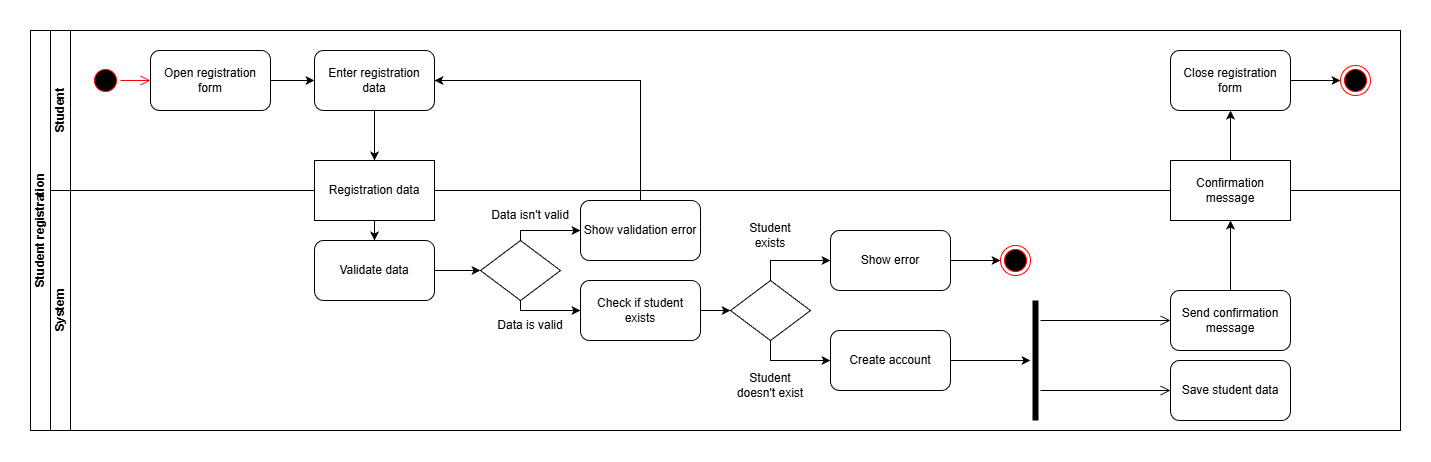

The diagram above was exported from draw.io. Its source (the exported page's mxGraphModel, read from the mxfile embedded in the PNG):
<mxGraphModel dx="1226" dy="661" grid="1" gridSize="10" guides="1" tooltips="1" connect="1" arrows="1" fold="1" page="1" pageScale="1" pageWidth="827" pageHeight="1169" math="0" shadow="0">
  <root>
    <mxCell id="0" />
    <mxCell id="1" parent="0" />
    <mxCell id="h_BOSustHnXaCOIrZuFn-1" parent="1" style="swimlane;childLayout=stackLayout;resizeParent=1;resizeParentMax=0;horizontal=0;startSize=20;horizontalStack=0;html=1;" value="Student registration" vertex="1">
      <mxGeometry height="400" width="1370" x="70" y="50" as="geometry" />
    </mxCell>
    <mxCell id="h_BOSustHnXaCOIrZuFn-2" parent="h_BOSustHnXaCOIrZuFn-1" style="swimlane;startSize=20;horizontal=0;html=1;" value="Student" vertex="1">
      <mxGeometry height="160" width="1350" x="20" as="geometry" />
    </mxCell>
    <mxCell id="h_BOSustHnXaCOIrZuFn-7" parent="h_BOSustHnXaCOIrZuFn-2" style="ellipse;html=1;shape=startState;fillColor=#000000;strokeColor=#ff0000;" value="" vertex="1">
      <mxGeometry height="30" width="30" x="40" y="35" as="geometry" />
    </mxCell>
    <mxCell id="h_BOSustHnXaCOIrZuFn-8" edge="1" parent="h_BOSustHnXaCOIrZuFn-2" source="h_BOSustHnXaCOIrZuFn-7" style="edgeStyle=orthogonalEdgeStyle;html=1;verticalAlign=bottom;endArrow=open;endSize=8;strokeColor=#ff0000;rounded=0;" target="h_BOSustHnXaCOIrZuFn-9" value="">
      <mxGeometry relative="1" as="geometry">
        <mxPoint x="140" y="50" as="targetPoint" />
      </mxGeometry>
    </mxCell>
    <mxCell id="h_BOSustHnXaCOIrZuFn-11" edge="1" parent="h_BOSustHnXaCOIrZuFn-2" source="h_BOSustHnXaCOIrZuFn-9" style="edgeStyle=orthogonalEdgeStyle;rounded=0;orthogonalLoop=1;jettySize=auto;html=1;" target="h_BOSustHnXaCOIrZuFn-10">
      <mxGeometry relative="1" as="geometry" />
    </mxCell>
    <mxCell id="h_BOSustHnXaCOIrZuFn-9" parent="h_BOSustHnXaCOIrZuFn-2" style="rounded=1;whiteSpace=wrap;html=1;" value="Open registration form" vertex="1">
      <mxGeometry height="60" width="120" x="100" y="20" as="geometry" />
    </mxCell>
    <mxCell id="h_BOSustHnXaCOIrZuFn-10" parent="h_BOSustHnXaCOIrZuFn-2" style="rounded=1;whiteSpace=wrap;html=1;" value="Enter registration data" vertex="1">
      <mxGeometry height="60" width="120" x="264" y="20" as="geometry" />
    </mxCell>
    <mxCell id="h_BOSustHnXaCOIrZuFn-90" edge="1" parent="h_BOSustHnXaCOIrZuFn-2" source="h_BOSustHnXaCOIrZuFn-45" style="edgeStyle=orthogonalEdgeStyle;rounded=0;orthogonalLoop=1;jettySize=auto;html=1;" target="h_BOSustHnXaCOIrZuFn-89">
      <mxGeometry relative="1" as="geometry" />
    </mxCell>
    <mxCell id="h_BOSustHnXaCOIrZuFn-45" parent="h_BOSustHnXaCOIrZuFn-2" style="rounded=1;whiteSpace=wrap;html=1;" value="Close registration form" vertex="1">
      <mxGeometry height="60" width="120" x="1120" y="20" as="geometry" />
    </mxCell>
    <mxCell id="h_BOSustHnXaCOIrZuFn-89" parent="h_BOSustHnXaCOIrZuFn-2" style="ellipse;html=1;shape=endState;fillColor=#000000;strokeColor=#ff0000;" value="" vertex="1">
      <mxGeometry height="30" width="30" x="1290" y="35" as="geometry" />
    </mxCell>
    <mxCell id="h_BOSustHnXaCOIrZuFn-13" edge="1" parent="h_BOSustHnXaCOIrZuFn-1" source="h_BOSustHnXaCOIrZuFn-10" style="edgeStyle=orthogonalEdgeStyle;rounded=0;orthogonalLoop=1;jettySize=auto;html=1;" target="h_BOSustHnXaCOIrZuFn-12">
      <mxGeometry relative="1" as="geometry" />
    </mxCell>
    <mxCell id="h_BOSustHnXaCOIrZuFn-23" edge="1" parent="h_BOSustHnXaCOIrZuFn-1" source="h_BOSustHnXaCOIrZuFn-18" style="edgeStyle=orthogonalEdgeStyle;rounded=0;orthogonalLoop=1;jettySize=auto;html=1;" target="h_BOSustHnXaCOIrZuFn-10">
      <mxGeometry relative="1" as="geometry">
        <Array as="points">
          <mxPoint x="610" y="50" />
        </Array>
      </mxGeometry>
    </mxCell>
    <mxCell id="h_BOSustHnXaCOIrZuFn-3" parent="h_BOSustHnXaCOIrZuFn-1" style="swimlane;startSize=20;horizontal=0;html=1;" value="System" vertex="1">
      <mxGeometry height="240" width="1350" x="20" y="160" as="geometry" />
    </mxCell>
    <mxCell id="h_BOSustHnXaCOIrZuFn-15" edge="1" parent="h_BOSustHnXaCOIrZuFn-3" source="h_BOSustHnXaCOIrZuFn-12" style="edgeStyle=orthogonalEdgeStyle;rounded=0;orthogonalLoop=1;jettySize=auto;html=1;" target="h_BOSustHnXaCOIrZuFn-14">
      <mxGeometry relative="1" as="geometry" />
    </mxCell>
    <mxCell id="h_BOSustHnXaCOIrZuFn-12" parent="h_BOSustHnXaCOIrZuFn-3" style="rounded=0;whiteSpace=wrap;html=1;" value="Registration data" vertex="1">
      <mxGeometry height="60" width="120" x="264" y="-30" as="geometry" />
    </mxCell>
    <mxCell id="h_BOSustHnXaCOIrZuFn-14" parent="h_BOSustHnXaCOIrZuFn-3" style="rounded=1;whiteSpace=wrap;html=1;" value="Validate data" vertex="1">
      <mxGeometry height="60" width="120" x="264" y="50" as="geometry" />
    </mxCell>
    <mxCell id="h_BOSustHnXaCOIrZuFn-20" edge="1" parent="h_BOSustHnXaCOIrZuFn-3" source="h_BOSustHnXaCOIrZuFn-16" style="edgeStyle=orthogonalEdgeStyle;rounded=0;orthogonalLoop=1;jettySize=auto;html=1;" target="h_BOSustHnXaCOIrZuFn-18">
      <mxGeometry relative="1" as="geometry">
        <Array as="points">
          <mxPoint x="470" y="40" />
        </Array>
      </mxGeometry>
    </mxCell>
    <mxCell id="h_BOSustHnXaCOIrZuFn-21" edge="1" parent="h_BOSustHnXaCOIrZuFn-3" source="h_BOSustHnXaCOIrZuFn-16" style="edgeStyle=orthogonalEdgeStyle;rounded=0;orthogonalLoop=1;jettySize=auto;html=1;" target="h_BOSustHnXaCOIrZuFn-19">
      <mxGeometry relative="1" as="geometry">
        <Array as="points">
          <mxPoint x="470" y="120" />
        </Array>
      </mxGeometry>
    </mxCell>
    <mxCell id="h_BOSustHnXaCOIrZuFn-16" parent="h_BOSustHnXaCOIrZuFn-3" style="rhombus;whiteSpace=wrap;html=1;" value="" vertex="1">
      <mxGeometry height="60" width="80" x="430" y="50" as="geometry" />
    </mxCell>
    <mxCell id="h_BOSustHnXaCOIrZuFn-17" edge="1" parent="h_BOSustHnXaCOIrZuFn-3" source="h_BOSustHnXaCOIrZuFn-14" style="edgeStyle=orthogonalEdgeStyle;rounded=0;orthogonalLoop=1;jettySize=auto;html=1;" target="h_BOSustHnXaCOIrZuFn-16">
      <mxGeometry relative="1" as="geometry">
        <mxPoint x="420" y="80" as="targetPoint" />
      </mxGeometry>
    </mxCell>
    <mxCell id="h_BOSustHnXaCOIrZuFn-18" parent="h_BOSustHnXaCOIrZuFn-3" style="rounded=1;whiteSpace=wrap;html=1;" value="Show validation error" vertex="1">
      <mxGeometry height="60" width="120" x="530" y="10" as="geometry" />
    </mxCell>
    <mxCell id="h_BOSustHnXaCOIrZuFn-27" edge="1" parent="h_BOSustHnXaCOIrZuFn-3" source="h_BOSustHnXaCOIrZuFn-19" style="edgeStyle=orthogonalEdgeStyle;rounded=0;orthogonalLoop=1;jettySize=auto;html=1;" target="h_BOSustHnXaCOIrZuFn-26">
      <mxGeometry relative="1" as="geometry" />
    </mxCell>
    <mxCell id="h_BOSustHnXaCOIrZuFn-19" parent="h_BOSustHnXaCOIrZuFn-3" style="rounded=1;whiteSpace=wrap;html=1;" value="Check if student exists" vertex="1">
      <mxGeometry height="60" width="120" x="530" y="90" as="geometry" />
    </mxCell>
    <mxCell id="h_BOSustHnXaCOIrZuFn-24" parent="h_BOSustHnXaCOIrZuFn-3" style="text;html=1;whiteSpace=wrap;strokeColor=none;fillColor=none;align=center;verticalAlign=middle;rounded=0;" value="Data is valid" vertex="1">
      <mxGeometry height="30" width="80" x="440" y="120" as="geometry" />
    </mxCell>
    <mxCell id="h_BOSustHnXaCOIrZuFn-35" edge="1" parent="h_BOSustHnXaCOIrZuFn-3" source="h_BOSustHnXaCOIrZuFn-25" style="edgeStyle=orthogonalEdgeStyle;rounded=0;orthogonalLoop=1;jettySize=auto;html=1;" target="h_BOSustHnXaCOIrZuFn-34">
      <mxGeometry relative="1" as="geometry" />
    </mxCell>
    <mxCell id="h_BOSustHnXaCOIrZuFn-25" parent="h_BOSustHnXaCOIrZuFn-3" style="rounded=1;whiteSpace=wrap;html=1;" value="Show error" vertex="1">
      <mxGeometry height="60" width="120" x="780" y="40" as="geometry" />
    </mxCell>
    <mxCell id="h_BOSustHnXaCOIrZuFn-29" edge="1" parent="h_BOSustHnXaCOIrZuFn-3" source="h_BOSustHnXaCOIrZuFn-26" style="edgeStyle=orthogonalEdgeStyle;rounded=0;orthogonalLoop=1;jettySize=auto;html=1;" target="h_BOSustHnXaCOIrZuFn-25">
      <mxGeometry relative="1" as="geometry">
        <Array as="points">
          <mxPoint x="720" y="70" />
        </Array>
      </mxGeometry>
    </mxCell>
    <mxCell id="h_BOSustHnXaCOIrZuFn-30" edge="1" parent="h_BOSustHnXaCOIrZuFn-3" source="h_BOSustHnXaCOIrZuFn-26" style="edgeStyle=orthogonalEdgeStyle;rounded=0;orthogonalLoop=1;jettySize=auto;html=1;" target="h_BOSustHnXaCOIrZuFn-28">
      <mxGeometry relative="1" as="geometry">
        <Array as="points">
          <mxPoint x="720" y="170" />
        </Array>
      </mxGeometry>
    </mxCell>
    <mxCell id="h_BOSustHnXaCOIrZuFn-26" parent="h_BOSustHnXaCOIrZuFn-3" style="rhombus;whiteSpace=wrap;html=1;" value="" vertex="1">
      <mxGeometry height="60" width="80" x="680" y="90" as="geometry" />
    </mxCell>
    <mxCell id="h_BOSustHnXaCOIrZuFn-44" edge="1" parent="h_BOSustHnXaCOIrZuFn-3" source="h_BOSustHnXaCOIrZuFn-28" style="edgeStyle=orthogonalEdgeStyle;rounded=0;orthogonalLoop=1;jettySize=auto;html=1;" target="h_BOSustHnXaCOIrZuFn-36">
      <mxGeometry relative="1" as="geometry" />
    </mxCell>
    <mxCell id="h_BOSustHnXaCOIrZuFn-28" parent="h_BOSustHnXaCOIrZuFn-3" style="rounded=1;whiteSpace=wrap;html=1;" value="Create account" vertex="1">
      <mxGeometry height="60" width="120" x="780" y="140" as="geometry" />
    </mxCell>
    <mxCell id="h_BOSustHnXaCOIrZuFn-32" parent="h_BOSustHnXaCOIrZuFn-3" style="text;html=1;whiteSpace=wrap;strokeColor=none;fillColor=none;align=center;verticalAlign=middle;rounded=0;" value="Student doesn't exist" vertex="1">
      <mxGeometry height="30" width="80" x="680" y="180" as="geometry" />
    </mxCell>
    <mxCell id="h_BOSustHnXaCOIrZuFn-34" parent="h_BOSustHnXaCOIrZuFn-3" style="ellipse;html=1;shape=endState;fillColor=#000000;strokeColor=#ff0000;" value="" vertex="1">
      <mxGeometry height="30" width="30" x="950" y="55" as="geometry" />
    </mxCell>
    <mxCell id="h_BOSustHnXaCOIrZuFn-36" parent="h_BOSustHnXaCOIrZuFn-3" style="shape=line;html=1;strokeWidth=6;strokeColor=#000000;direction=south;" value="" vertex="1">
      <mxGeometry height="120" width="10" x="980" y="110" as="geometry" />
    </mxCell>
    <mxCell id="h_BOSustHnXaCOIrZuFn-37" edge="1" parent="h_BOSustHnXaCOIrZuFn-3" style="edgeStyle=orthogonalEdgeStyle;html=1;verticalAlign=bottom;endArrow=open;endSize=8;strokeColor=#000000;rounded=0;" value="">
      <mxGeometry relative="1" as="geometry">
        <mxPoint x="990" y="130" as="sourcePoint" />
        <mxPoint x="1120" y="130" as="targetPoint" />
      </mxGeometry>
    </mxCell>
    <mxCell id="h_BOSustHnXaCOIrZuFn-40" edge="1" parent="h_BOSustHnXaCOIrZuFn-3" style="edgeStyle=orthogonalEdgeStyle;html=1;verticalAlign=bottom;endArrow=open;endSize=8;strokeColor=#000000;rounded=0;" value="">
      <mxGeometry relative="1" as="geometry">
        <mxPoint x="990" y="200" as="sourcePoint" />
        <mxPoint x="1120" y="200" as="targetPoint" />
      </mxGeometry>
    </mxCell>
    <mxCell id="h_BOSustHnXaCOIrZuFn-86" edge="1" parent="h_BOSustHnXaCOIrZuFn-3" source="h_BOSustHnXaCOIrZuFn-41" style="edgeStyle=orthogonalEdgeStyle;rounded=0;orthogonalLoop=1;jettySize=auto;html=1;" target="h_BOSustHnXaCOIrZuFn-85">
      <mxGeometry relative="1" as="geometry" />
    </mxCell>
    <mxCell id="h_BOSustHnXaCOIrZuFn-41" parent="h_BOSustHnXaCOIrZuFn-3" style="rounded=1;whiteSpace=wrap;html=1;" value="Send confirmation message" vertex="1">
      <mxGeometry height="60" width="120" x="1120" y="100" as="geometry" />
    </mxCell>
    <mxCell id="h_BOSustHnXaCOIrZuFn-42" parent="h_BOSustHnXaCOIrZuFn-3" style="rounded=1;whiteSpace=wrap;html=1;" value="Save student data" vertex="1">
      <mxGeometry height="60" width="120" x="1120" y="170" as="geometry" />
    </mxCell>
    <mxCell id="h_BOSustHnXaCOIrZuFn-85" parent="h_BOSustHnXaCOIrZuFn-3" style="rounded=0;whiteSpace=wrap;html=1;" value="Confirmation message" vertex="1">
      <mxGeometry height="60" width="120" x="1120" y="-30" as="geometry" />
    </mxCell>
    <mxCell id="h_BOSustHnXaCOIrZuFn-22" parent="h_BOSustHnXaCOIrZuFn-3" style="text;html=1;whiteSpace=wrap;strokeColor=none;fillColor=none;align=center;verticalAlign=middle;rounded=0;" value="Data isn't valid" vertex="1">
      <mxGeometry height="30" width="80" x="440" y="10" as="geometry" />
    </mxCell>
    <mxCell id="h_BOSustHnXaCOIrZuFn-31" parent="h_BOSustHnXaCOIrZuFn-3" style="text;html=1;whiteSpace=wrap;strokeColor=none;fillColor=none;align=center;verticalAlign=middle;rounded=0;" value="Student exists" vertex="1">
      <mxGeometry height="30" width="60" x="690" y="30" as="geometry" />
    </mxCell>
    <mxCell id="h_BOSustHnXaCOIrZuFn-87" edge="1" parent="h_BOSustHnXaCOIrZuFn-1" source="h_BOSustHnXaCOIrZuFn-85" style="edgeStyle=orthogonalEdgeStyle;rounded=0;orthogonalLoop=1;jettySize=auto;html=1;" target="h_BOSustHnXaCOIrZuFn-45">
      <mxGeometry relative="1" as="geometry" />
    </mxCell>
  </root>
</mxGraphModel>